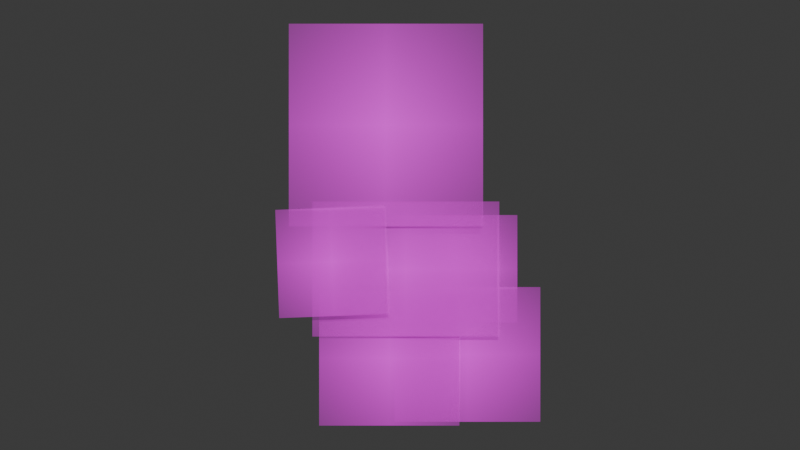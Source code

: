 # Source: bob-walk.blend  (saved by Blender 4.4.32; exported with 4.5.12 LTS)
import bpy
from mathutils import Matrix  # noqa: F401  (used for matrix-valued properties, if any)

bpy.ops.wm.read_factory_settings(use_empty=True)
scene = bpy.context.scene
scene.name = 'Scene'

# ---- collections
col_collection = bpy.data.collections.new('Collection'); scene.collection.children.link(col_collection)

# ---- images (referenced by path relative to the original .blend; pixels are not part of the script)
import os
ASSET_DIR = os.environ.get("B2B_ASSET_DIR", "")  # directory of the original .blend (textures are referenced by path, not embedded)
HERE = os.path.dirname(os.path.abspath(__file__))  # packed textures are extracted next to this script under _unpacked/

def load_image(name, relpath, width, height, colorspace="sRGB"):
    """Load a texture the original file referenced (path relative to the .blend, or extracted next to this script)."""
    p = next((c for c in (os.path.join(HERE, relpath), os.path.join(ASSET_DIR, relpath)) if relpath and os.path.exists(c)), "")
    if p:
        img = bpy.data.images.load(p, check_existing=True)
        img.name = name
    else:  # same state as the original file: an image datablock whose file is absent (Cycles renders it pink)
        img = bpy.data.images.new(name, width, height)
        img.source = "FILE"
        img.filepath = "//" + (relpath or name)
    img.colorspace_settings.name = colorspace
    return img
img_bra_odireito_png = load_image('BraçoDireito.png', 'BraçoDireito.png', 1024, 1024, 'sRGB')
img_bra_oesquerdo_png = load_image('BraçoEsquerdo.png', 'BraçoEsquerdo.png', 1024, 1024, 'sRGB')
img_cabe_a_png = load_image('Cabeça.png', 'Cabeça.png', 1024, 1024, 'sRGB')
img_corpo_png = load_image('Corpo.png', 'Corpo.png', 1024, 1024, 'sRGB')
img_pernadireita_png = load_image('PernaDireita.png', 'PernaDireita.png', 1024, 1024, 'sRGB')
img_pernaesquerda_png = load_image('PernaEsquerda.png', 'PernaEsquerda.png', 1024, 1024, 'sRGB')

# ---- materials (node trees are filled in below, after node groups)
mat_bra_odireito = bpy.data.materials.new('BraçoDireito')
mat_bra_oesquerdo = bpy.data.materials.new('BraçoEsquerdo')
mat_cabe_a = bpy.data.materials.new('Cabeça')
mat_corpo = bpy.data.materials.new('Corpo')
mat_pernadireita = bpy.data.materials.new('PernaDireita')
mat_pernaesquerda = bpy.data.materials.new('PernaEsquerda')

# ---- material node trees
mat_bra_odireito.use_nodes = True; mat_bra_odireito.node_tree.nodes.clear()
_N = mat_bra_odireito.node_tree.nodes; _L = mat_bra_odireito.node_tree.links
n0 = _N.new('ShaderNodeOutputMaterial'); n0.name = 'Material Output'; n0.location = (300, 300)
n1 = _N.new('ShaderNodeTexImage'); n1.name = 'Image Texture'; n1.location = (-200, 300)
n1.image = img_bra_odireito_png
n1.extension = 'CLIP'
n2 = _N.new('ShaderNodeBsdfPrincipled'); n2.name = 'Principled BSDF'; n2.location = (0, 300)
_L.new(n1.outputs[0], n2.inputs[0])
_L.new(n1.outputs[1], n2.inputs[4])
_L.new(n2.outputs[0], n0.inputs[0])
n0.is_active_output = True
mat_bra_oesquerdo.use_nodes = True; mat_bra_oesquerdo.node_tree.nodes.clear()
_N = mat_bra_oesquerdo.node_tree.nodes; _L = mat_bra_oesquerdo.node_tree.links
n0 = _N.new('ShaderNodeOutputMaterial'); n0.name = 'Material Output'; n0.location = (300, 300)
n1 = _N.new('ShaderNodeTexImage'); n1.name = 'Image Texture'; n1.location = (-200, 300)
n1.image = img_bra_oesquerdo_png
n1.extension = 'CLIP'
n2 = _N.new('ShaderNodeBsdfPrincipled'); n2.name = 'Principled BSDF'; n2.location = (0, 300)
_L.new(n1.outputs[0], n2.inputs[0])
_L.new(n1.outputs[1], n2.inputs[4])
_L.new(n2.outputs[0], n0.inputs[0])
n0.is_active_output = True
mat_cabe_a.use_nodes = True; mat_cabe_a.node_tree.nodes.clear()
_N = mat_cabe_a.node_tree.nodes; _L = mat_cabe_a.node_tree.links
n0 = _N.new('ShaderNodeOutputMaterial'); n0.name = 'Material Output'; n0.location = (300, 300)
n1 = _N.new('ShaderNodeTexImage'); n1.name = 'Image Texture'; n1.location = (-200, 300)
n1.image = img_cabe_a_png
n1.extension = 'CLIP'
n2 = _N.new('ShaderNodeBsdfPrincipled'); n2.name = 'Principled BSDF'; n2.location = (0, 300)
_L.new(n1.outputs[0], n2.inputs[0])
_L.new(n1.outputs[1], n2.inputs[4])
_L.new(n2.outputs[0], n0.inputs[0])
n0.is_active_output = True
mat_corpo.use_nodes = True; mat_corpo.node_tree.nodes.clear()
_N = mat_corpo.node_tree.nodes; _L = mat_corpo.node_tree.links
n0 = _N.new('ShaderNodeOutputMaterial'); n0.name = 'Material Output'; n0.location = (300, 300)
n1 = _N.new('ShaderNodeTexImage'); n1.name = 'Image Texture'; n1.location = (-200, 300)
n1.image = img_corpo_png
n1.extension = 'CLIP'
n2 = _N.new('ShaderNodeBsdfPrincipled'); n2.name = 'Principled BSDF'; n2.location = (0, 300)
_L.new(n1.outputs[0], n2.inputs[0])
_L.new(n1.outputs[1], n2.inputs[4])
_L.new(n2.outputs[0], n0.inputs[0])
n0.is_active_output = True
mat_pernadireita.use_nodes = True; mat_pernadireita.node_tree.nodes.clear()
_N = mat_pernadireita.node_tree.nodes; _L = mat_pernadireita.node_tree.links
n0 = _N.new('ShaderNodeOutputMaterial'); n0.name = 'Material Output'; n0.location = (300, 300)
n1 = _N.new('ShaderNodeTexImage'); n1.name = 'Image Texture'; n1.location = (-200, 300)
n1.image = img_pernadireita_png
n1.extension = 'CLIP'
n2 = _N.new('ShaderNodeBsdfPrincipled'); n2.name = 'Principled BSDF'; n2.location = (0, 300)
_L.new(n1.outputs[0], n2.inputs[0])
_L.new(n1.outputs[1], n2.inputs[4])
_L.new(n2.outputs[0], n0.inputs[0])
n0.is_active_output = True
mat_pernaesquerda.use_nodes = True; mat_pernaesquerda.node_tree.nodes.clear()
_N = mat_pernaesquerda.node_tree.nodes; _L = mat_pernaesquerda.node_tree.links
n0 = _N.new('ShaderNodeOutputMaterial'); n0.name = 'Material Output'; n0.location = (300, 300)
n1 = _N.new('ShaderNodeTexImage'); n1.name = 'Image Texture'; n1.location = (-200, 300)
n1.image = img_pernaesquerda_png
n1.extension = 'CLIP'
n2 = _N.new('ShaderNodeBsdfPrincipled'); n2.name = 'Principled BSDF'; n2.location = (0, 300)
_L.new(n1.outputs[0], n2.inputs[0])
_L.new(n1.outputs[1], n2.inputs[4])
_L.new(n2.outputs[0], n0.inputs[0])
n0.is_active_output = True

# ---- world
world_world = bpy.data.worlds.new('World'); scene.world = world_world
world_world.use_nodes = True; world_world.node_tree.nodes.clear()
_N = world_world.node_tree.nodes; _L = world_world.node_tree.links
n0 = _N.new('ShaderNodeOutputWorld'); n0.name = 'World Output'; n0.location = (300, 300)
n1 = _N.new('ShaderNodeBackground'); n1.name = 'Background'; n1.location = (10, 300)
n1.inputs[0].default_value = (0.05088, 0.05088, 0.05088, 1.0)
_L.new(n1.outputs[0], n0.inputs[0])
n0.is_active_output = True
world_world.color = (0.05088, 0.05088, 0.05088)
world_world.sun_shadow_jitter_overblur = 0.0

# ---- cameras
cam_camera = bpy.data.cameras.new('Camera')
cam_camera.clip_end = 100.0
cam_camera.ortho_scale = 7.314

# ---- lights
light_light = bpy.data.lights.new('Light', 'SUN')
light_light.angle = 0.0
light_light.energy = 5.0
light_light.shadow_soft_size = 0.1
light_light.shadow_cascade_max_distance = 1000.0

# ---- meshes
me_bra_odireito_002 = bpy.data.meshes.new('BraçoDireito.002')
me_bra_odireito_002.from_pydata([(-0.5083, -0.5, 0.0), (0.5083, -0.5, 0.0), (-0.5083, 0.5, 0.0), (0.5083, 0.5, 0.0)], [], [(0, 1, 3, 2)])
_uv = me_bra_odireito_002.uv_layers.new(name='UVMap')
_uv.uv.foreach_set('vector', [0.0, 0.0, 1.0, 0.0, 1.0, 1.0, 0.0, 1.0])
me_bra_odireito_002.materials.append(mat_bra_odireito)
me_bra_odireito_002.update()
me_bra_oesquerdo_002 = bpy.data.meshes.new('BraçoEsquerdo.002')
me_bra_oesquerdo_002.from_pydata([(-0.59, -0.5, 0.0), (0.59, -0.5, 0.0), (-0.59, 0.5, 0.0), (0.59, 0.5, 0.0)], [], [(0, 1, 3, 2)])
_uv = me_bra_oesquerdo_002.uv_layers.new(name='UVMap')
_uv.uv.foreach_set('vector', [0.0, 0.0, 1.0, 0.0, 1.0, 1.0, 0.0, 1.0])
me_bra_oesquerdo_002.materials.append(mat_bra_oesquerdo)
me_bra_oesquerdo_002.update()
me_cabe_a_002 = bpy.data.meshes.new('Cabeça.002')
me_cabe_a_002.from_pydata([(-0.479, -0.5, 0.0), (0.479, -0.5, 0.0), (-0.479, 0.5, 0.0), (0.479, 0.5, 0.0)], [], [(0, 1, 3, 2)])
_uv = me_cabe_a_002.uv_layers.new(name='UVMap')
_uv.uv.foreach_set('vector', [0.0, 0.0, 1.0, 0.0, 1.0, 1.0, 0.0, 1.0])
me_cabe_a_002.materials.append(mat_cabe_a)
me_cabe_a_002.update()
me_corpo_002 = bpy.data.meshes.new('Corpo.002')
me_corpo_002.from_pydata([(-0.6923, -0.5, 0.0), (0.6923, -0.5, 0.0), (-0.6923, 0.5, 0.0), (0.6923, 0.5, 0.0)], [], [(0, 1, 3, 2)])
_uv = me_corpo_002.uv_layers.new(name='UVMap')
_uv.uv.foreach_set('vector', [0.0, 0.0, 1.0, 0.0, 1.0, 1.0, 0.0, 1.0])
me_corpo_002.materials.append(mat_corpo)
me_corpo_002.update()
me_pernadireita_002 = bpy.data.meshes.new('PernaDireita.002')
me_pernadireita_002.from_pydata([(-0.52, -0.5, 0.0), (0.52, -0.5, 0.0), (-0.52, 0.5, 0.0), (0.52, 0.5, 0.0)], [], [(0, 1, 3, 2)])
_uv = me_pernadireita_002.uv_layers.new(name='UVMap')
_uv.uv.foreach_set('vector', [0.0, 0.0, 1.0, 0.0, 1.0, 1.0, 0.0, 1.0])
me_pernadireita_002.materials.append(mat_pernadireita)
me_pernadireita_002.update()
me_pernaesquerda_002 = bpy.data.meshes.new('PernaEsquerda.002')
me_pernaesquerda_002.from_pydata([(-0.5417, -0.5, 0.0), (0.5417, -0.5, 0.0), (-0.5417, 0.5, 0.0), (0.5417, 0.5, 0.0)], [], [(0, 1, 3, 2)])
_uv = me_pernaesquerda_002.uv_layers.new(name='UVMap')
_uv.uv.foreach_set('vector', [0.0, 0.0, 1.0, 0.0, 1.0, 1.0, 0.0, 1.0])
me_pernaesquerda_002.materials.append(mat_pernaesquerda)
me_pernaesquerda_002.update()

# ---- objects
ob_light = bpy.data.objects.new('Light', light_light)
ob_camera = bpy.data.objects.new('Camera', cam_camera)
ob_bra_odireito = bpy.data.objects.new('BraçoDireito', me_bra_odireito_002)
ob_bra_oesquerdo = bpy.data.objects.new('BraçoEsquerdo', me_bra_oesquerdo_002)
ob_cabe_a = bpy.data.objects.new('Cabeça', me_cabe_a_002)
ob_corpo = bpy.data.objects.new('Corpo', me_corpo_002)
ob_pernadireita = bpy.data.objects.new('PernaDireita', me_pernadireita_002)
ob_pernaesquerda = bpy.data.objects.new('PernaEsquerda', me_pernaesquerda_002)

# ---- transforms, parenting, visibility, modifiers, constraints
ob_light.location = (5.793, 1.364, 1.462)
ob_light.rotation_euler = (0.6503, 0.05522, 1.866)
ob_light.lock_rotations_4d = False
ob_light.empty_display_type = 'ARROWS'
ob_light.color = (0.0, 0.0, 0.0, 0.0)
ob_light.lineart.crease_threshold = 0.0
ob_camera.location = (8.229, -0.002754, 0.3244)
ob_camera.rotation_euler = (1.571, 0.0, 1.571)
ob_camera.lock_rotations_4d = False
ob_camera.empty_display_type = 'ARROWS'
ob_camera.color = (0.0, 0.0, 0.0, 0.0)
ob_camera.display_type = 'WIRE'
ob_camera.lineart.crease_threshold = 0.0
ob_bra_odireito.location = (0.02, -0.5051, 0.0529)
ob_bra_odireito.rotation_euler = (1.571, -0.03652, 1.571)
ob_bra_odireito.scale = (0.8, 0.8, 1.0)
ob_bra_oesquerdo.location = (-0.03, 0.3956, 0.0)
ob_bra_oesquerdo.rotation_euler = (1.571, 0.0, 1.571)
ob_bra_oesquerdo.scale = (0.8, 0.8, 1.0)
ob_cabe_a.location = (0.01, -0.1085, 1.065)
ob_cabe_a.rotation_euler = (1.571, -0.0, 1.571)
ob_cabe_a.scale = (1.5, 1.5, 1.0)
ob_corpo.location = (-1.59e-07, 0.03862, 0.0)
ob_corpo.rotation_euler = (1.571, 0.0, 1.571)
ob_pernadireita.location = (-0.01, -0.08409, -0.6613)
ob_pernadireita.rotation_euler = (1.571, 0.0, 1.571)
ob_pernaesquerda.location = (-0.02, 0.4956, -0.6348)
ob_pernaesquerda.rotation_euler = (1.571, 0.0, 1.571)

# ---- collection membership
col_collection.objects.link(ob_light)
col_collection.objects.link(ob_camera)
col_collection.objects.link(ob_bra_odireito)
col_collection.objects.link(ob_bra_oesquerdo)
col_collection.objects.link(ob_cabe_a)
col_collection.objects.link(ob_corpo)
col_collection.objects.link(ob_pernadireita)
col_collection.objects.link(ob_pernaesquerda)

# ---- scene / render settings (as saved in the file)
scene.camera = ob_camera
scene.frame_start = 0; scene.frame_end = 8; scene.frame_set(0)
scene.render.engine = 'BLENDER_EEVEE_NEXT'
scene.render.film_transparent = True
bpy.context.view_layer.update()
